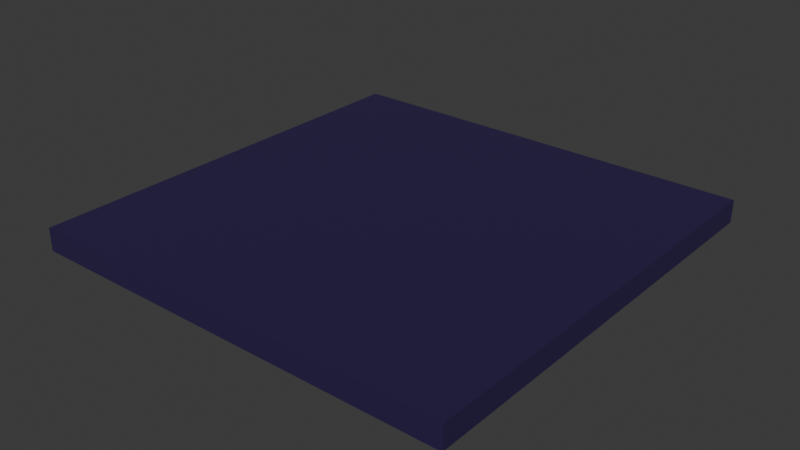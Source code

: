 # Source: synthesizor_base.blend  (saved by Blender 4.5.90; exported with 4.5.12 LTS)
import bpy
from mathutils import Matrix  # noqa: F401  (used for matrix-valued properties, if any)

bpy.ops.wm.read_factory_settings(use_empty=True)
scene = bpy.context.scene
scene.name = 'Scene'

# ---- collections
col_collection = bpy.data.collections.new('Collection'); scene.collection.children.link(col_collection)

# ---- materials (node trees are filled in below, after node groups)
mat_material_001 = bpy.data.materials.new('Material.001')

# ---- material node trees
mat_material_001.use_nodes = True; mat_material_001.node_tree.nodes.clear()
_N = mat_material_001.node_tree.nodes; _L = mat_material_001.node_tree.links
n0 = _N.new('ShaderNodeBsdfPrincipled'); n0.name = 'Principled BSDF'; n0.location = (-200, 100)
n0.inputs[0].default_value = (0.02644, 0.01488, 0.07683, 1.0)
n1 = _N.new('ShaderNodeOutputMaterial'); n1.name = 'Material Output'; n1.location = (200, 100)
_L.new(n0.outputs[0], n1.inputs[0])
n1.is_active_output = True

# ---- world
world_world = bpy.data.worlds.new('World'); scene.world = world_world
world_world.use_nodes = True; world_world.node_tree.nodes.clear()
_N = world_world.node_tree.nodes; _L = world_world.node_tree.links
n0 = _N.new('ShaderNodeOutputWorld'); n0.name = 'World Output'; n0.location = (200, 100)
n1 = _N.new('ShaderNodeBackground'); n1.name = 'Background'; n1.location = (-200, 100)
n1.inputs[0].default_value = (0.05088, 0.05088, 0.05088, 1.0)
_L.new(n1.outputs[0], n0.inputs[0])
n0.is_active_output = True
world_world.color = (0.05088, 0.05088, 0.05088)
world_world.sun_shadow_jitter_overblur = 0.0

# ---- meshes
me_cube_001 = bpy.data.meshes.new('Cube.001')
me_cube_001.from_pydata([(-0.95, -0.95, 0.0), (-0.95, -0.95, 0.1), (-0.95, 0.95, 0.0), (-0.95, 0.95, 0.1), (0.95, -0.95, 0.0), (0.95, -0.95, 0.1), (0.95, 0.95, 0.0), (0.95, 0.95, 0.1)], [], [(0, 1, 3, 2), (2, 3, 7, 6), (6, 7, 5, 4), (4, 5, 1, 0), (2, 6, 4, 0), (7, 3, 1, 5)])
_uv = me_cube_001.uv_layers.new(name='UVMap')
_uv.uv.foreach_set('vector', [0.375, 0.0, 0.625, 0.0, 0.625, 0.25, 0.375, 0.25, 0.375, 0.25, 0.625, 0.25, 0.625, 0.5, 0.375, 0.5, 0.375, 0.5, 0.625, 0.5, 0.625, 0.75, 0.375, 0.75, 0.375, 0.75, 0.625, 0.75, 0.625, 1.0, 0.375, 1.0, 0.125, 0.5, 0.375, 0.5, 0.375, 0.75, 0.125, 0.75, 0.625, 0.5, 0.875, 0.5, 0.875, 0.75, 0.625, 0.75])
me_cube_001.materials.append(mat_material_001)
me_cube_001.update()

# ---- objects
ob_synthesizorbase_col = bpy.data.objects.new('SynthesizorBase-col', me_cube_001)

# ---- transforms, parenting, visibility, modifiers, constraints
ob_synthesizorbase_col.location = (0.0, 0.0, 0.0)

# ---- collection membership
col_collection.objects.link(ob_synthesizorbase_col)

# ---- scene / render settings (as saved in the file)
scene.frame_start = 1; scene.frame_end = 250; scene.frame_set(1)
scene.render.engine = 'BLENDER_EEVEE_NEXT'
bpy.context.view_layer.update()

# ---- added for rendering (the .blend has no active camera and no usable light): camera, sun
cam_auto = bpy.data.cameras.new('AutoCamera')
cam_auto.lens = 50.0
cam_auto.sensor_width = 36.0
cam_auto.clip_end = 1000.0
ob_auto_camera = bpy.data.objects.new('AutoCamera', cam_auto)
scene.collection.objects.link(ob_auto_camera)
ob_auto_camera.location = (2.4878, -2.98537, 2.04024)
ob_auto_camera.rotation_euler = (1.09748, -7.21219e-08, 0.694738)
scene.camera = ob_auto_camera
light_auto_sun = bpy.data.lights.new('AutoSun', 'SUN')
light_auto_sun.energy = 3.0
light_auto_sun.angle = 0.0523599
ob_auto_sun = bpy.data.objects.new('AutoSun', light_auto_sun)
scene.collection.objects.link(ob_auto_sun)
ob_auto_sun.rotation_euler = (0.872665, 0.174533, 0.523599)
bpy.context.view_layer.update()
